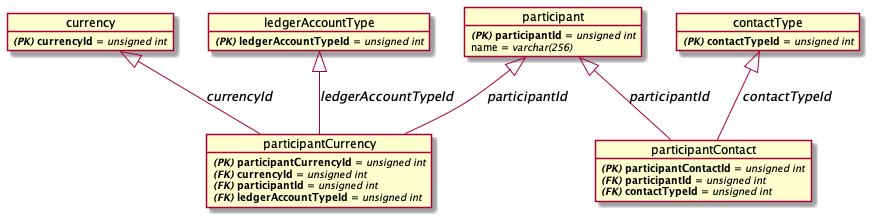

The diagram above was rendered by PlantUML. Its source (embedded in the PNG):
@startuml

object participant
    participant : **//(PK)// participantId** = //unsigned int//
    participant : name = //varchar(256)//
object currency
    currency : **//(PK)// currencyId** = //unsigned int//
object contactType
    contactType : **//(PK)// contactTypeId** = //unsigned int//
object ledgerAccountType
    ledgerAccountType : **//(PK)// ledgerAccountTypeId** = //unsigned int//
object participantCurrency
    participantCurrency : **//(PK)// participantCurrencyId** = //unsigned int//
    participantCurrency : **//(FK)// currencyId** = //unsigned int//
    participantCurrency : **//(FK)// participantId** = //unsigned int//
    participantCurrency : **//(FK)// ledgerAccountTypeId** = //unsigned int//
object participantContact
    participantContact : **//(PK)// participantContactId** = //unsigned int//
    participantContact : **//(FK)// participantId** = //unsigned int//
    participantContact : **//(FK)// contactTypeId** = //unsigned int//
currency <|-- participantCurrency : //currencyId//
ledgerAccountType <|-- participantCurrency : //ledgerAccountTypeId//
participant <|-- participantCurrency : //participantId//
participant <|-- participantContact : //participantId//
contactType <|-- participantContact : //contactTypeId//

@enduml